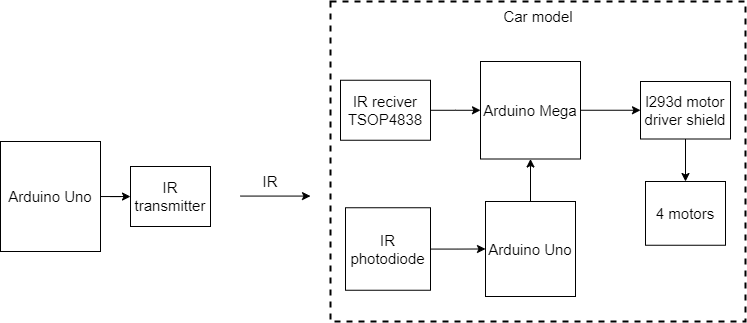

The diagram above was exported from draw.io. Its source (the exported page's mxGraphModel, read from the mxfile embedded in the PNG):
<mxGraphModel dx="1490" dy="664" grid="1" gridSize="10" guides="1" tooltips="1" connect="1" arrows="1" fold="1" page="1" pageScale="1" pageWidth="827" pageHeight="1169" math="0" shadow="0">
  <root>
    <mxCell id="0" />
    <mxCell id="1" parent="0" />
    <mxCell id="rbCRwZswBuIe-wLKbI3N-3" value="" style="edgeStyle=orthogonalEdgeStyle;rounded=0;orthogonalLoop=1;jettySize=auto;html=1;fontSize=15;" edge="1" parent="1" source="rbCRwZswBuIe-wLKbI3N-1" target="rbCRwZswBuIe-wLKbI3N-2">
      <mxGeometry relative="1" as="geometry" />
    </mxCell>
    <mxCell id="rbCRwZswBuIe-wLKbI3N-1" value="&lt;font style=&quot;font-size: 15px;&quot;&gt;Arduino Uno&lt;/font&gt;" style="rounded=0;whiteSpace=wrap;html=1;" vertex="1" parent="1">
      <mxGeometry x="30" y="260" width="100" height="110" as="geometry" />
    </mxCell>
    <mxCell id="rbCRwZswBuIe-wLKbI3N-2" value="IR transmitter" style="rounded=0;whiteSpace=wrap;html=1;fontSize=15;" vertex="1" parent="1">
      <mxGeometry x="160" y="285" width="80" height="60" as="geometry" />
    </mxCell>
    <mxCell id="rbCRwZswBuIe-wLKbI3N-13" value="" style="edgeStyle=orthogonalEdgeStyle;rounded=0;orthogonalLoop=1;jettySize=auto;html=1;fontSize=15;" edge="1" parent="1" source="rbCRwZswBuIe-wLKbI3N-5" target="rbCRwZswBuIe-wLKbI3N-8">
      <mxGeometry relative="1" as="geometry" />
    </mxCell>
    <mxCell id="rbCRwZswBuIe-wLKbI3N-5" value="IR reciver&lt;br&gt;TSOP4838" style="rounded=0;whiteSpace=wrap;html=1;fontSize=15;" vertex="1" parent="1">
      <mxGeometry x="370" y="198.75" width="90" height="60" as="geometry" />
    </mxCell>
    <mxCell id="rbCRwZswBuIe-wLKbI3N-11" value="" style="edgeStyle=orthogonalEdgeStyle;rounded=0;orthogonalLoop=1;jettySize=auto;html=1;fontSize=15;" edge="1" parent="1" source="rbCRwZswBuIe-wLKbI3N-6" target="rbCRwZswBuIe-wLKbI3N-8">
      <mxGeometry relative="1" as="geometry" />
    </mxCell>
    <mxCell id="rbCRwZswBuIe-wLKbI3N-6" value="&lt;font style=&quot;font-size: 15px;&quot;&gt;Arduino Uno&lt;/font&gt;" style="rounded=0;whiteSpace=wrap;html=1;" vertex="1" parent="1">
      <mxGeometry x="515" y="320" width="90" height="95" as="geometry" />
    </mxCell>
    <mxCell id="rbCRwZswBuIe-wLKbI3N-12" value="" style="edgeStyle=orthogonalEdgeStyle;rounded=0;orthogonalLoop=1;jettySize=auto;html=1;fontSize=15;" edge="1" parent="1" source="rbCRwZswBuIe-wLKbI3N-7" target="rbCRwZswBuIe-wLKbI3N-6">
      <mxGeometry relative="1" as="geometry" />
    </mxCell>
    <mxCell id="rbCRwZswBuIe-wLKbI3N-7" value="IR photodiode" style="rounded=0;whiteSpace=wrap;html=1;fontSize=15;" vertex="1" parent="1">
      <mxGeometry x="375" y="326.25" width="85" height="82.5" as="geometry" />
    </mxCell>
    <mxCell id="rbCRwZswBuIe-wLKbI3N-10" value="" style="edgeStyle=orthogonalEdgeStyle;rounded=0;orthogonalLoop=1;jettySize=auto;html=1;fontSize=15;" edge="1" parent="1" source="rbCRwZswBuIe-wLKbI3N-8" target="rbCRwZswBuIe-wLKbI3N-9">
      <mxGeometry relative="1" as="geometry" />
    </mxCell>
    <mxCell id="rbCRwZswBuIe-wLKbI3N-8" value="&lt;font style=&quot;font-size: 15px;&quot;&gt;Arduino Mega&lt;/font&gt;" style="rounded=0;whiteSpace=wrap;html=1;" vertex="1" parent="1">
      <mxGeometry x="510" y="180" width="100" height="97.5" as="geometry" />
    </mxCell>
    <mxCell id="rbCRwZswBuIe-wLKbI3N-18" value="" style="edgeStyle=orthogonalEdgeStyle;rounded=0;orthogonalLoop=1;jettySize=auto;html=1;fontSize=15;" edge="1" parent="1" source="rbCRwZswBuIe-wLKbI3N-9" target="rbCRwZswBuIe-wLKbI3N-16">
      <mxGeometry relative="1" as="geometry" />
    </mxCell>
    <mxCell id="rbCRwZswBuIe-wLKbI3N-9" value="&lt;font style=&quot;font-size: 15px;&quot;&gt;l293d motor driver shield&lt;/font&gt;" style="rounded=0;whiteSpace=wrap;html=1;" vertex="1" parent="1">
      <mxGeometry x="670" y="200" width="90" height="57.5" as="geometry" />
    </mxCell>
    <mxCell id="rbCRwZswBuIe-wLKbI3N-14" value="" style="endArrow=classic;html=1;rounded=0;fontSize=15;" edge="1" parent="1">
      <mxGeometry width="50" height="50" relative="1" as="geometry">
        <mxPoint x="270" y="314.57" as="sourcePoint" />
        <mxPoint x="340" y="314.57" as="targetPoint" />
      </mxGeometry>
    </mxCell>
    <mxCell id="rbCRwZswBuIe-wLKbI3N-15" value="IR" style="text;html=1;strokeColor=none;fillColor=none;align=center;verticalAlign=middle;whiteSpace=wrap;rounded=0;fontSize=15;" vertex="1" parent="1">
      <mxGeometry x="270" y="285" width="60" height="30" as="geometry" />
    </mxCell>
    <mxCell id="rbCRwZswBuIe-wLKbI3N-16" value="&lt;font style=&quot;font-size: 15px;&quot;&gt;4 motors&lt;/font&gt;" style="rounded=0;whiteSpace=wrap;html=1;" vertex="1" parent="1">
      <mxGeometry x="675" y="300" width="80" height="63.75" as="geometry" />
    </mxCell>
    <mxCell id="rbCRwZswBuIe-wLKbI3N-19" value="" style="rounded=0;whiteSpace=wrap;html=1;fontSize=15;dashed=1;strokeWidth=2;fillColor=none;" vertex="1" parent="1">
      <mxGeometry x="360" y="120" width="415" height="320" as="geometry" />
    </mxCell>
    <mxCell id="rbCRwZswBuIe-wLKbI3N-20" value="Car model" style="text;html=1;strokeColor=none;fillColor=none;align=center;verticalAlign=middle;whiteSpace=wrap;rounded=0;fontSize=15;" vertex="1" parent="1">
      <mxGeometry x="522.5" y="120" width="90" height="30" as="geometry" />
    </mxCell>
  </root>
</mxGraphModel>